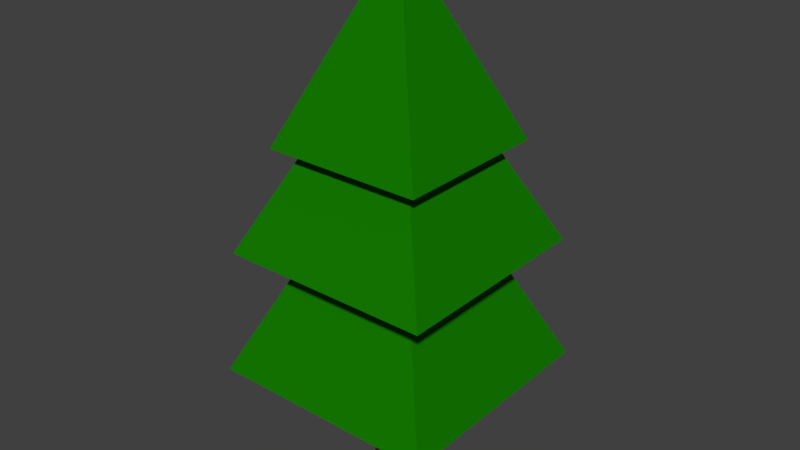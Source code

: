 # Source: Low_Poly_Tree_3.blend  (saved by Blender 2.78.0; exported with 4.5.12 LTS)
import bpy
from mathutils import Matrix  # noqa: F401  (used for matrix-valued properties, if any)

bpy.ops.wm.read_factory_settings(use_empty=True)
scene = bpy.context.scene
scene.name = 'Scene'

# ---- collections
col_collection_1 = bpy.data.collections.new('Collection 1'); scene.collection.children.link(col_collection_1)

# ---- materials (node trees are filled in below, after node groups)
mat_material_002 = bpy.data.materials.new('Material.002')
mat_material_002.alpha_threshold = 0.0
mat_material_002.use_transparent_shadow = False
mat_material_002.diffuse_color = (0.05222, 0.01918, 0.01775, 1.0)
mat_material_002.roughness = 0.5
mat_material_002.specular_intensity = 0.0
mat_material_001 = bpy.data.materials.new('Material.001')
mat_material_001.alpha_threshold = 0.0
mat_material_001.use_transparent_shadow = False
mat_material_001.diffuse_color = (0.007072, 0.196, 0.0, 1.0)
mat_material_001.roughness = 0.5
mat_material_001.specular_intensity = 0.0

# ---- material node trees

# ---- world
world_world = bpy.data.worlds.new('World'); scene.world = world_world
world_world.color = (0.05088, 0.05088, 0.05088)
world_world.use_sun_shadow = False
world_world.sun_shadow_jitter_overblur = 0.0
world_world.cycles.sampling_method = 'MANUAL'

# ---- meshes
me_cylinder = bpy.data.meshes.new('Cylinder')
me_cylinder.from_pydata([(1.466e-08, 0.4926, -0.0005619), (1.276e-08, 0.3969, 2.258), (0.4266, 0.2463, -0.0005619), (0.3437, 0.1985, 2.258), (0.4266, -0.2463, -0.0005619), (0.3437, -0.1985, 2.258), (-2.84e-08, -0.4926, -0.0005619), (-2.193e-08, -0.3969, 2.258), (-0.4266, -0.2463, -0.0005619), (-0.3437, -0.1985, 2.258), (-0.4266, 0.2463, -0.0005619), (-0.3437, 0.1985, 2.258), (-1.542, -1.542, 6.615), (1.466e-08, -7.332e-09, 10.17), (-1.542, 1.542, 6.615), (1.542, -1.542, 6.615), (1.542, 1.542, 6.615), (-2.067, -2.067, 4.665), (-1.127, -1.127, 6.609), (-2.067, 2.067, 4.665), (-1.127, 1.127, 6.609), (2.067, -2.067, 4.665), (1.127, -1.127, 6.609), (2.067, 2.067, 4.665), (1.127, 1.127, 6.609), (-2.223, -2.223, 2.256), (-1.127, -1.127, 4.657), (-2.223, 2.223, 2.256), (-1.127, 1.127, 4.657), (2.223, -2.223, 2.256), (1.127, -1.127, 4.657), (2.223, 2.223, 2.256), (1.127, 1.127, 4.657)], [], [(0, 1, 3, 2), (2, 3, 5, 4), (4, 5, 7, 6), (6, 7, 9, 8), (8, 9, 11, 10), (10, 11, 1, 0), (0, 2, 4, 6, 8, 10), (12, 13, 14), (14, 13, 16), (16, 13, 15), (15, 13, 12), (14, 16, 15, 12), (17, 18, 20, 19), (19, 20, 24, 23), (23, 24, 22, 21), (21, 22, 18, 17), (19, 23, 21, 17), (25, 26, 28, 27), (27, 28, 32, 31), (31, 32, 30, 29), (29, 30, 26, 25), (27, 31, 29, 25)])
me_cylinder.polygons.foreach_set('material_index', [0, 0, 0, 0, 0, 0, 0, 1, 1, 1, 1, 1, 1, 1, 1, 1, 1, 1, 1, 1, 1, 1])
me_cylinder.materials.append(mat_material_002)
me_cylinder.materials.append(mat_material_001)
me_cylinder.use_remesh_preserve_volume = False
me_cylinder.use_remesh_preserve_attributes = False
me_cylinder.use_mirror_vertex_groups = False
me_cylinder.update()

# ---- objects
ob_cylinder = bpy.data.objects.new('Cylinder', me_cylinder)

# ---- transforms, parenting, visibility, modifiers, constraints
ob_cylinder.location = (0.0, 0.0, 0.0)
ob_cylinder.scale = (0.2911, 0.2911, 0.2911)
ob_cylinder.lineart.crease_threshold = 0.0

# ---- collection membership
col_collection_1.objects.link(ob_cylinder)

# ---- scene / render settings (as saved in the file)
scene.frame_start = 1; scene.frame_end = 250; scene.frame_set(1)
scene.render.engine = 'BLENDER_EEVEE_NEXT'
scene.render.resolution_percentage = 50
scene.render.dither_intensity = 0.0
scene.cycles.use_denoising = False
scene.cycles.samples = 128
scene.cycles.sampling_pattern = 'TABULATED_SOBOL'
scene.cycles.light_sampling_threshold = 0.0
scene.cycles.use_adaptive_sampling = False
scene.cycles.use_light_tree = False
scene.cycles.blur_glossy = 0.0
scene.cycles.sample_clamp_indirect = 0.0
scene.view_settings.view_transform = 'Standard'
bpy.context.view_layer.update()

# ---- added for rendering (the .blend has no active camera and no usable light): camera, sun
cam_auto = bpy.data.cameras.new('AutoCamera')
cam_auto.lens = 50.0
cam_auto.sensor_width = 36.0
cam_auto.clip_end = 1000.0
ob_auto_camera = bpy.data.objects.new('AutoCamera', cam_auto)
scene.collection.objects.link(ob_auto_camera)
ob_auto_camera.location = (3.22104, -3.86525, 4.0574)
ob_auto_camera.rotation_euler = (1.09748, -7.21219e-08, 0.694738)
scene.camera = ob_auto_camera
light_auto_sun = bpy.data.lights.new('AutoSun', 'SUN')
light_auto_sun.energy = 3.0
light_auto_sun.angle = 0.0523599
ob_auto_sun = bpy.data.objects.new('AutoSun', light_auto_sun)
scene.collection.objects.link(ob_auto_sun)
ob_auto_sun.rotation_euler = (0.872665, 0.174533, 0.523599)
bpy.context.view_layer.update()
